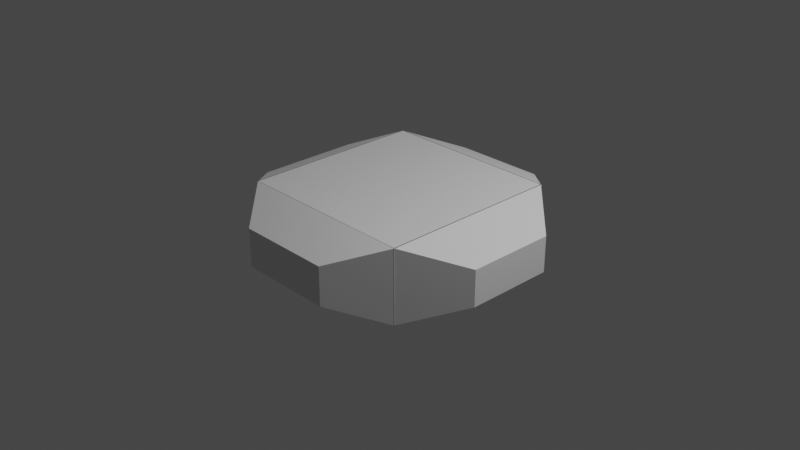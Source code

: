 # Source: Platform-2.blend  (saved by Blender 3.5.10; exported with 4.5.12 LTS)
import bpy
from mathutils import Matrix  # noqa: F401  (used for matrix-valued properties, if any)

bpy.ops.wm.read_factory_settings(use_empty=True)
scene = bpy.context.scene
scene.name = 'Scene'

# ---- collections
col_collection = bpy.data.collections.new('Collection'); scene.collection.children.link(col_collection)

# ---- materials (node trees are filled in below, after node groups)
mat_material = bpy.data.materials.new('Material')
mat_material.alpha_threshold = 0.0
mat_material.use_transparent_shadow = False
mat_material.roughness = 0.5
mat_material.line_color = (0.0, 0.0, 0.0, 1.0)

# ---- material node trees
mat_material.use_nodes = True; mat_material.node_tree.nodes.clear()
_N = mat_material.node_tree.nodes; _L = mat_material.node_tree.links
n0 = _N.new('ShaderNodeOutputMaterial'); n0.name = 'Material Output'; n0.location = (300, 300)
n1 = _N.new('ShaderNodeBsdfPrincipled'); n1.name = 'Principled BSDF'; n1.location = (10, 300)
n1.distribution = 'GGX'
n1.subsurface_method = 'RANDOM_WALK_SKIN'
n1.inputs[3].default_value = 1.45
n1.inputs[27].default_value = (0.0, 0.0, 0.0, 1.0)
n1.inputs[28].default_value = 1.0
_L.new(n1.outputs[0], n0.inputs[0])
n0.is_active_output = True

# ---- world
world_world = bpy.data.worlds.new('World'); scene.world = world_world
world_world.use_nodes = True; world_world.node_tree.nodes.clear()
_N = world_world.node_tree.nodes; _L = world_world.node_tree.links
n0 = _N.new('ShaderNodeOutputWorld'); n0.name = 'World Output'; n0.location = (300, 300)
n1 = _N.new('ShaderNodeBackground'); n1.name = 'Background'; n1.location = (10, 300)
n1.inputs[0].default_value = (0.05088, 0.05088, 0.05088, 1.0)
_L.new(n1.outputs[0], n0.inputs[0])
n0.is_active_output = True
world_world.color = (0.05088, 0.05088, 0.05088)
world_world.use_sun_shadow = False
world_world.sun_shadow_jitter_overblur = 0.0

# ---- cameras
cam_camera = bpy.data.cameras.new('Camera')
cam_camera.clip_end = 100.0
cam_camera.ortho_scale = 7.314

# ---- lights
light_light = bpy.data.lights.new('Light', 'POINT')
light_light.transmission_factor = 0.0
light_light.energy = 1000.0
light_light.shadow_soft_size = 0.1
light_light.shadow_maximum_resolution = 0.006
light_light.use_absolute_resolution = True

# ---- meshes
me_cube = bpy.data.meshes.new('Cube')
me_cube.from_pydata([(1.0, 1.0, 1.0), (1.0, 1.0, -1.0), (1.0, -1.0, 1.0), (1.0, -1.0, -1.0), (-1.0, 1.0, 1.0), (-1.0, 1.0, -1.0), (-1.0, -1.0, 1.0), (-1.0, -1.0, -1.0), (-1.426, 0.5679, -0.5679), (-0.9935, 1.0, -1.0), (-0.9935, -1.0, -1.0), (-1.426, -0.5679, -0.5679), (-0.9935, -1.0, 1.0), (-1.426, -0.5679, 0.5679), (-1.426, 0.5679, 0.5679), (-0.9935, 1.0, 1.0), (-1.0, -0.9974, -1.0), (-0.5202, -1.477, -0.5202), (-0.5202, -1.477, 0.5202), (-1.0, -0.9974, 1.0), (1.0, -0.9974, 1.0), (0.5202, -1.477, 0.5202), (0.5202, -1.477, -0.5202), (1.0, -0.9974, -1.0), (0.9926, 1.0, 1.0), (1.509, 0.4838, 0.4838), (1.509, 0.4838, -0.4838), (0.9926, 1.0, -1.0), (1.509, -0.4838, 0.4838), (0.9926, -1.0, 1.0), (0.9926, -1.0, -1.0), (1.509, -0.4838, -0.4838), (0.5027, 1.49, -0.5027), (1.0, 0.9929, -1.0), (-1.0, 0.9929, -1.0), (-0.5027, 1.49, -0.5027), (0.5027, 1.49, 0.5027), (1.0, 0.9929, 1.0), (-1.0, 0.9929, 1.0), (-0.5027, 1.49, 0.5027)], [], [(0, 4, 6, 2), (2, 6, 19, 20), (7, 6, 12, 10), (5, 1, 3, 7), (5, 4, 38, 34), (0, 2, 29, 24), (26, 25, 28, 31), (2, 3, 30, 29), (3, 1, 27, 30), (7, 3, 23, 16), (3, 2, 20, 23), (22, 21, 18, 17), (0, 1, 33, 37), (1, 5, 34, 33), (4, 0, 37, 38), (4, 5, 9, 15), (5, 7, 10, 9), (6, 4, 15, 12), (9, 10, 11, 8), (10, 12, 13, 11), (15, 9, 8, 14), (12, 15, 14, 13), (11, 13, 14, 8), (17, 18, 19, 16), (21, 22, 23, 20), (20, 19, 18, 21), (16, 23, 22, 17), (6, 7, 16, 19), (25, 26, 27, 24), (29, 30, 31, 28), (24, 29, 28, 25), (30, 27, 26, 31), (1, 0, 24, 27), (33, 34, 35, 32), (37, 33, 32, 36), (39, 35, 34, 38), (38, 37, 36, 39), (35, 39, 36, 32)])
_uv = me_cube.uv_layers.new(name='UVMap')
_uv.uv.foreach_set('vector', [0.625, 0.5, 0.875, 0.5, 0.875, 0.75, 0.625, 0.75, 0.625, 0.75, 0.875, 0.75, 0.875, 0.75, 0.625, 0.75, 0.375, 0.0, 0.625, 0.0, 0.625, 0.0, 0.375, 0.0, 0.125, 0.5, 0.375, 0.5, 0.375, 0.75, 0.125, 0.75, 0.375, 0.25, 0.625, 0.25, 0.625, 0.25, 0.375, 0.25, 0.625, 0.5, 0.625, 0.75, 0.625, 0.75, 0.625, 0.5, 0.4395, 0.5645, 0.5605, 0.5645, 0.5605, 0.6855, 0.4395, 0.6855, 0.625, 0.75, 0.375, 0.75, 0.375, 0.75, 0.625, 0.75, 0.375, 0.75, 0.375, 0.5, 0.375, 0.5, 0.375, 0.75, 0.125, 0.75, 0.375, 0.75, 0.375, 0.75, 0.125, 0.75, 0.375, 0.75, 0.625, 0.75, 0.625, 0.75, 0.375, 0.75, 0.435, 0.81, 0.565, 0.81, 0.565, 0.94, 0.435, 0.94, 0.625, 0.5, 0.375, 0.5, 0.375, 0.5, 0.625, 0.5, 0.375, 0.5, 0.125, 0.5, 0.125, 0.5, 0.375, 0.5, 0.875, 0.5, 0.625, 0.5, 0.625, 0.5, 0.875, 0.5, 0.625, 0.25, 0.375, 0.25, 0.375, 0.25, 0.625, 0.25, 0.125, 0.5, 0.125, 0.75, 0.125, 0.75, 0.125, 0.5, 0.875, 0.75, 0.875, 0.5, 0.875, 0.5, 0.875, 0.75, 0.375, 0.25, 0.375, 0.0, 0.429, 0.05401, 0.429, 0.196, 0.375, 0.0, 0.625, 0.0, 0.571, 0.05401, 0.429, 0.05401, 0.625, 0.25, 0.375, 0.25, 0.429, 0.196, 0.571, 0.196, 0.625, 0.0, 0.625, 0.25, 0.571, 0.196, 0.571, 0.05401, 0.429, 0.05401, 0.571, 0.05401, 0.571, 0.196, 0.429, 0.196, 0.435, 0.94, 0.565, 0.94, 0.625, 1.0, 0.375, 1.0, 0.565, 0.81, 0.435, 0.81, 0.375, 0.75, 0.625, 0.75, 0.625, 0.75, 0.625, 1.0, 0.565, 0.94, 0.565, 0.81, 0.375, 1.0, 0.375, 0.75, 0.435, 0.81, 0.435, 0.94, 0.625, 0.0, 0.375, 0.0, 0.375, 0.0, 0.625, 0.0, 0.5605, 0.5645, 0.4395, 0.5645, 0.375, 0.5, 0.625, 0.5, 0.625, 0.75, 0.375, 0.75, 0.4395, 0.6855, 0.5605, 0.6855, 0.625, 0.5, 0.625, 0.75, 0.5605, 0.6855, 0.5605, 0.5645, 0.375, 0.75, 0.375, 0.5, 0.4395, 0.5645, 0.4395, 0.6855, 0.375, 0.5, 0.625, 0.5, 0.625, 0.5, 0.375, 0.5, 0.375, 0.5, 0.375, 0.25, 0.4372, 0.3122, 0.4372, 0.4378, 0.625, 0.5, 0.375, 0.5, 0.4372, 0.4378, 0.5628, 0.4378, 0.5628, 0.3122, 0.4372, 0.3122, 0.375, 0.25, 0.625, 0.25, 0.625, 0.25, 0.625, 0.5, 0.5628, 0.4378, 0.5628, 0.3122, 0.4372, 0.3122, 0.5628, 0.3122, 0.5628, 0.4378, 0.4372, 0.4378])
me_cube.materials.append(mat_material)
me_cube.use_mirror_vertex_groups = False
me_cube.update()

# ---- objects
ob_cube = bpy.data.objects.new('Cube', me_cube)
ob_light = bpy.data.objects.new('Light', light_light)
ob_camera = bpy.data.objects.new('Camera', cam_camera)

# ---- transforms, parenting, visibility, modifiers, constraints
ob_cube.location = (0.0, 0.0, 0.0)
ob_cube.scale = (1.0, 1.0, 0.4)
ob_cube.lock_rotations_4d = False
ob_cube.empty_display_type = 'ARROWS'
ob_cube.lineart.crease_threshold = 0.0
ob_light.location = (4.076, 1.005, 5.904)
ob_light.rotation_euler = (0.6503, 0.05522, 1.866)
ob_light.lock_rotations_4d = False
ob_light.empty_display_type = 'ARROWS'
ob_light.color = (0.0, 0.0, 0.0, 0.0)
ob_light.lineart.crease_threshold = 0.0
ob_camera.location = (7.359, -6.926, 4.958)
ob_camera.rotation_euler = (1.109, 0.0, 0.8149)
ob_camera.lock_rotations_4d = False
ob_camera.empty_display_type = 'ARROWS'
ob_camera.color = (0.0, 0.0, 0.0, 0.0)
ob_camera.display_type = 'WIRE'
ob_camera.lineart.crease_threshold = 0.0

# ---- collection membership
col_collection.objects.link(ob_cube)
col_collection.objects.link(ob_light)
col_collection.objects.link(ob_camera)

# ---- scene / render settings (as saved in the file)
scene.camera = ob_camera
scene.frame_start = 1; scene.frame_end = 250; scene.frame_set(1)
scene.render.engine = 'BLENDER_EEVEE_NEXT'
scene.cycles.sampling_pattern = 'TABULATED_SOBOL'
scene.view_settings.view_transform = 'Filmic'
bpy.context.view_layer.update()
